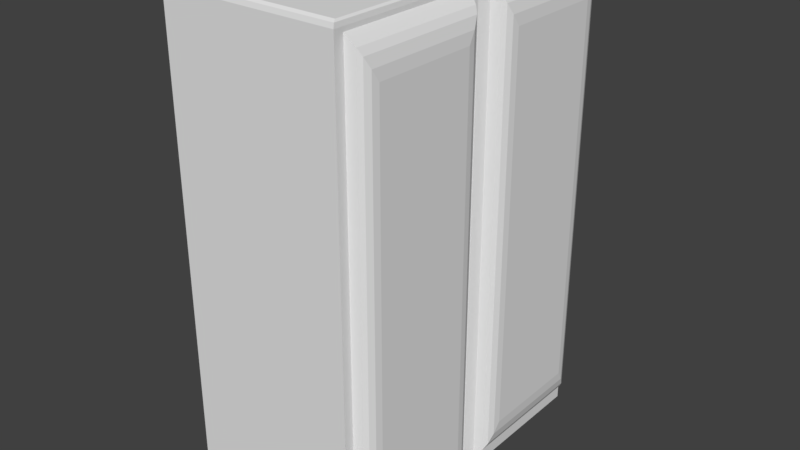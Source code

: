 # Source: Bath_cabinet.blend  (saved by Blender 2.79.0; exported with 4.5.12 LTS)
import bpy
from mathutils import Matrix  # noqa: F401  (used for matrix-valued properties, if any)

bpy.ops.wm.read_factory_settings(use_empty=True)
scene = bpy.context.scene
scene.name = 'Scene'

# ---- collections
col_collection_1 = bpy.data.collections.new('Collection 1'); scene.collection.children.link(col_collection_1)

# ---- materials (node trees are filled in below, after node groups)
mat_material_bath_cabinet = bpy.data.materials.new('Material_bath_cabinet')
mat_material_bath_cabinet.alpha_threshold = 0.0
mat_material_bath_cabinet.roughness = 0.5

# ---- material node trees
mat_material_bath_cabinet.use_nodes = True; mat_material_bath_cabinet.node_tree.nodes.clear()
_N = mat_material_bath_cabinet.node_tree.nodes; _L = mat_material_bath_cabinet.node_tree.links
n0 = _N.new('ShaderNodeOutputMaterial'); n0.name = 'Material Output'; n0.location = (300, 300)
n1 = _N.new('ShaderNodeBsdfDiffuse'); n1.name = 'Diffuse BSDF'; n1.location = (10, 300)
_L.new(n1.outputs[0], n0.inputs[0])
n0.is_active_output = True

# ---- world
world_world = bpy.data.worlds.new('World'); scene.world = world_world
world_world.color = (0.05088, 0.05088, 0.05088)
world_world.use_sun_shadow = False
world_world.sun_shadow_jitter_overblur = 0.0
world_world.cycles.sampling_method = 'MANUAL'

# ---- meshes
me_cube = bpy.data.meshes.new('Cube')
me_cube.from_pydata([(-1.0, -1.0, -1.0), (1.0, -0.08439, -1.0), (-1.0, -0.08439, 1.0), (1.0, -1.0, -1.0), (-1.0, -0.08439, -1.0), (-1.0, 0.0, -1.0), (-1.0, 0.0, 1.0), (0.9773, 0.0, -1.0), (-1.0, -0.9427, -1.0), (1.0, -0.9427, -1.0), (-1.0, -0.9427, 1.0), (-1.0, -1.0, -0.942), (-1.0, -0.08439, -0.942), (1.021, -0.1114, -0.9334), (1.0, -1.0, -0.942), (0.9368, 0.0, -0.9255), (-1.0, 0.0, -0.942), (-1.0, -0.9427, -0.942), (1.021, -0.3623, -0.9334), (-1.0, -1.0, 0.9589), (-1.0, -0.08439, 0.9589), (1.0, -0.08439, 0.9589), (1.0, -1.0, 0.9589), (0.9595, 0.0, 0.9755), (-1.0, 0.0, 0.9589), (-1.0, -0.9427, 0.9589), (1.0, -0.9427, 0.9589), (1.099, -0.1028, 0.9181), (1.176, -0.1975, 0.8061), (1.138, -0.1207, 0.8916), (1.166, -0.1554, 0.8506), (1.176, -0.1975, -0.7893), (1.078, -0.122, -0.9099), (1.166, -0.1554, -0.8338), (1.138, -0.1207, -0.8747), (1.176, -0.8295, 0.8061), (1.099, -0.9243, 0.9181), (1.166, -0.8717, 0.8506), (1.138, -0.9064, 0.8916), (1.078, -0.3517, -0.9099), (1.176, -0.8295, -0.7893), (1.138, -0.9064, -0.8747), (1.166, -0.8717, -0.8338), (-1.0, -0.01999, 1.0), (1.0, -0.01999, -1.0), (-1.0, -0.01999, -1.0), (-1.0, -0.01999, -0.942), (0.9595, -0.01999, -0.942), (-1.0, -0.01999, 0.9589), (0.9595, -0.01999, 0.9589), (1.0, -0.08439, -0.942), (1.0, -0.9427, -0.942), (1.099, -0.9243, -0.9013), (1.099, -0.1028, -0.9013), (0.9942, -0.1114, -0.9248), (0.9942, -0.3623, -0.9248), (1.051, -0.3517, -0.9013), (1.051, -0.122, -0.9013), (-1.0, -1.0, 0.9756), (-1.0, -0.9756, 1.0), (-1.0, -0.9928, 0.9928), (0.9756, -0.9756, 1.0), (1.0, -1.0, 0.9756), (0.9928, -0.9928, 0.9928), (0.9756, -0.08439, 1.0), (1.0, -0.08439, 0.9756), (0.9928, -0.08439, 0.9928), (0.9756, 0.0, 1.0), (0.9791, 0.0, 0.9873), (0.9867, 0.0, 0.9963), (1.0, -0.9427, 0.9756), (0.9756, -0.9427, 1.0), (0.9928, -0.9427, 0.9928), (0.9829, -0.01999, 0.9826), (0.9756, -0.01999, 1.0), (0.9878, -0.01999, 0.9949)], [], [(67, 6, 43, 74), (26, 70, 62, 22), (74, 43, 2, 64), (71, 10, 59, 61), (8, 9, 3, 0), (19, 58, 60, 59, 10, 25), (64, 2, 10, 71), (45, 44, 1, 4), (25, 10, 2, 20), (48, 43, 6, 24), (21, 65, 70, 26), (4, 1, 9, 8), (49, 73, 65, 21), (1, 50, 51, 9), (45, 46, 16, 5), (8, 17, 12, 4), (3, 14, 11, 0), (9, 51, 14, 3), (0, 11, 17, 8), (44, 47, 50, 1), (18, 13, 54, 55), (46, 48, 24, 16), (17, 25, 20, 12), (14, 22, 19, 11), (51, 26, 22, 14), (11, 19, 25, 17), (47, 49, 21, 50), (21, 26, 36, 27), (26, 51, 52, 36), (31, 28, 35, 40), (28, 31, 33, 30), (30, 33, 34, 29), (29, 34, 53, 27), (36, 52, 41, 38), (38, 41, 42, 37), (37, 42, 40, 35), (31, 40, 42, 33), (33, 42, 41, 34), (34, 41, 52, 53), (27, 36, 38, 29), (29, 38, 37, 30), (30, 37, 35, 28), (50, 21, 27, 53), (15, 23, 49, 47), (12, 20, 48, 46), (7, 15, 47, 44), (4, 12, 46, 45), (20, 2, 43, 48), (5, 7, 44, 45), (23, 68, 73, 49), (13, 18, 51, 50), (39, 32, 53, 52), (32, 13, 50, 53), (18, 39, 52, 51), (55, 54, 57, 56), (39, 18, 55, 56), (32, 39, 56, 57), (13, 32, 57, 54), (74, 64, 66, 75), (75, 66, 65, 73), (71, 61, 63, 72), (72, 63, 62, 70), (61, 59, 60, 63), (63, 60, 58, 62), (64, 71, 72, 66), (66, 72, 70, 65), (67, 74, 75, 69), (69, 75, 73, 68), (22, 62, 58, 19)])
_uv = me_cube.uv_layers.new(name='UVMap')
_uv.uv.foreach_set('vector', [0.751, 0.4864, 0.751, 0.001916, 0.756, 0.001876, 0.756, 0.4863, 0.2369, 0.5088, 0.2369, 0.5046, 0.2513, 0.5046, 0.2513, 0.5088, 0.756, 0.4863, 0.756, 0.001876, 0.7721, 0.00175, 0.7721, 0.4862, 0.9873, 0.4845, 0.9873, 6.461e-05, 0.9956, 0.0, 0.9956, 0.4845, 0.5144, 0.5009, 0.5144, 0.9951, 0.5, 0.9951, 0.5, 0.5009, 0.5, 0.01029, 0.5, 0.006115, 0.5018, 0.001791, 0.5062, 4.479e-08, 0.5144, 4.479e-08, 0.5144, 0.01029, 0.7721, 0.4862, 0.7721, 0.00175, 0.9873, 6.461e-05, 0.9873, 0.4845, 0.746, 0.5009, 0.746, 0.9951, 0.7298, 0.9951, 0.7298, 0.5009, 0.5144, 0.01029, 0.5144, 4.479e-08, 0.7298, 0.0, 0.7298, 0.01029, 0.746, 0.01029, 0.746, 0.0, 0.751, 0.0, 0.751, 0.01029, 0.02268, 0.5097, 0.02268, 0.5055, 0.2369, 0.5046, 0.2369, 0.5088, 0.7298, 0.5009, 0.7298, 0.9951, 0.5144, 0.9951, 0.5144, 0.5009, 0.00557, 0.5094, 0.006166, 0.5037, 0.02268, 0.5055, 0.02268, 0.5097, 0.02268, 0.9999, 0.02268, 0.9854, 0.2369, 0.9846, 0.2369, 0.9991, 0.746, 0.5009, 0.746, 0.4864, 0.751, 0.4864, 0.751, 0.5009, 0.5144, 0.5009, 0.5144, 0.4864, 0.7298, 0.4864, 0.7298, 0.5009, 0.5, 0.5002, 0.4855, 0.5002, 0.4855, 0.0007547, 0.5, 0.0007775, 0.2369, 0.9991, 0.2369, 0.9846, 0.2513, 0.9845, 0.2513, 0.999, 0.5, 0.5009, 0.5, 0.4864, 0.5144, 0.4864, 0.5144, 0.5009, 0.006603, 1.0, 0.00557, 0.9851, 0.02268, 0.9854, 0.02268, 0.9999, 0.4921, 0.5002, 0.4921, 0.563, 0.485, 0.563, 0.485, 0.5002, 0.746, 0.4864, 0.746, 0.01029, 0.751, 0.01029, 0.751, 0.4864, 0.5144, 0.4864, 0.5144, 0.01029, 0.7298, 0.01029, 0.7298, 0.4864, 0.4855, 0.5002, 0.008554, 0.4994, 0.008554, 6.569e-06, 0.4855, 0.0007547, 0.2369, 0.9846, 0.2369, 0.5088, 0.2513, 0.5088, 0.2513, 0.9845, 0.5, 0.4864, 0.5, 0.01029, 0.5144, 0.01029, 0.5144, 0.4864, 0.00557, 0.9851, 0.00557, 0.5094, 0.02268, 0.5097, 0.02268, 0.9854, 0.8591, 0.4908, 0.8591, 0.7056, 0.8326, 0.7012, 0.8326, 0.4956, 0.7866, 0.9668, 0.7866, 0.4908, 0.8119, 0.5011, 0.8119, 0.9567, 0.4272, 0.5213, 0.4272, 0.9206, 0.2695, 0.9212, 0.2695, 0.5219, 0.4272, 0.9206, 0.4272, 0.5213, 0.438, 0.5102, 0.438, 0.9318, 0.438, 0.9318, 0.438, 0.5102, 0.4474, 0.5002, 0.4474, 0.9423, 0.751, 0.9482, 0.751, 0.5074, 0.7612, 0.501, 0.7612, 0.9551, 0.8119, 0.9567, 0.8119, 0.5011, 0.8218, 0.5078, 0.8218, 0.9501, 0.2513, 0.9431, 0.2513, 0.501, 0.2592, 0.5109, 0.2592, 0.9325, 0.2592, 0.9325, 0.2592, 0.5109, 0.2695, 0.5219, 0.2695, 0.9212, 0.4272, 0.5213, 0.2695, 0.5219, 0.2592, 0.5109, 0.438, 0.5102, 0.438, 0.5102, 0.2592, 0.5109, 0.2513, 0.501, 0.4474, 0.5002, 0.485, 0.5093, 0.485, 0.7061, 0.4744, 0.7106, 0.4744, 0.5048, 0.8326, 0.4956, 0.8326, 0.7012, 0.8218, 0.6969, 0.8218, 0.5003, 0.4474, 0.9423, 0.2513, 0.9431, 0.2592, 0.9325, 0.438, 0.9318, 0.438, 0.9318, 0.2592, 0.9325, 0.2695, 0.9212, 0.4272, 0.9206, 0.7866, 0.4908, 0.7866, 0.9652, 0.7612, 0.9551, 0.7612, 0.501, 0.0, 0.9807, 0.0005801, 0.5052, 0.00557, 0.5094, 0.00557, 0.9851, 0.7298, 0.4864, 0.7298, 0.01029, 0.746, 0.01029, 0.746, 0.4864, 0.001033, 0.9998, 0.0, 0.9807, 0.00557, 0.9851, 0.006603, 1.0, 0.7298, 0.5009, 0.7298, 0.4864, 0.746, 0.4864, 0.746, 0.5009, 0.7298, 0.01029, 0.7298, 0.0, 0.746, 0.0, 0.746, 0.01029, 0.751, 0.5009, 0.751, 0.9895, 0.746, 0.9951, 0.746, 0.5009, 0.4921, 0.5471, 0.4921, 0.5418, 0.4971, 0.541, 0.4971, 0.5478, 0.4537, 0.507, 0.4537, 0.5698, 0.4481, 0.7152, 0.4481, 0.5002, 0.4689, 0.5672, 0.4689, 0.5096, 0.4744, 0.5048, 0.4744, 0.7106, 0.4689, 0.5096, 0.4537, 0.507, 0.4481, 0.5002, 0.4744, 0.5048, 0.4537, 0.5698, 0.4689, 0.5672, 0.4744, 0.7106, 0.4481, 0.7152, 0.4474, 0.5698, 0.4474, 0.507, 0.4626, 0.5096, 0.4626, 0.5672, 0.4967, 0.5209, 0.4967, 0.5359, 0.4921, 0.541, 0.4921, 0.526, 0.4689, 0.5096, 0.4689, 0.5672, 0.4626, 0.5672, 0.4626, 0.5096, 0.4921, 0.5155, 0.4921, 0.5002, 0.4966, 0.5056, 0.4966, 0.5208, 0.756, 0.4863, 0.7721, 0.4862, 0.7722, 0.4908, 0.756, 0.4896, 0.006292, 0.5006, 0.0225, 0.5011, 0.02268, 0.5055, 0.006166, 0.5037, 0.9873, 0.4845, 0.9956, 0.4845, 1.0, 0.489, 0.9874, 0.4891, 0.2368, 0.5003, 0.2493, 0.5002, 0.2513, 0.5046, 0.2369, 0.5046, 0.9956, 0.4845, 0.9956, 0.0, 1.0, 0.0003302, 1.0, 0.489, 1.496e-07, 0.4978, 0.0, 0.0001317, 0.004368, 0.0, 0.004368, 0.4994, 0.7721, 0.4862, 0.9873, 0.4845, 0.9874, 0.4891, 0.7722, 0.4908, 0.0225, 0.5011, 0.2368, 0.5003, 0.2369, 0.5046, 0.02268, 0.5055, 0.751, 0.4864, 0.756, 0.4863, 0.756, 0.4896, 0.751, 0.4893, 0.001275, 0.5003, 0.006292, 0.5006, 0.006166, 0.5037, 0.00108, 0.5025, 0.008554, 0.4994, 0.004368, 0.4994, 0.004368, 0.0, 0.008554, 6.569e-06])
me_cube.materials.append(mat_material_bath_cabinet)
me_cube.use_remesh_preserve_volume = False
me_cube.use_remesh_preserve_attributes = False
me_cube.use_mirror_vertex_groups = False
me_cube.update()

# ---- objects
ob_cube = bpy.data.objects.new('Cube', me_cube)

# ---- transforms, parenting, visibility, modifiers, constraints
ob_cube.location = (0.0, 0.0, 0.5624)
ob_cube.scale = (0.5327, 1.0, 1.471)
ob_cube.lineart.crease_threshold = 0.0
_m = ob_cube.modifiers.new('Mirror', 'MIRROR')
_m.use_axis = (False, True, False)
_m.use_clip = True

# ---- collection membership
col_collection_1.objects.link(ob_cube)

# ---- scene / render settings (as saved in the file)
scene.frame_start = 1; scene.frame_end = 250; scene.frame_set(1)
scene.render.engine = 'CYCLES'
scene.render.fps = 30
scene.render.dither_intensity = 0.0
scene.cycles.use_denoising = False
scene.cycles.samples = 128
scene.cycles.sampling_pattern = 'TABULATED_SOBOL'
scene.cycles.light_sampling_threshold = 0.0
scene.cycles.use_adaptive_sampling = False
scene.cycles.use_light_tree = False
scene.cycles.blur_glossy = 0.0
scene.cycles.sample_clamp_indirect = 0.0
scene.view_settings.view_transform = 'Standard'
bpy.context.view_layer.update()

# ---- added for rendering (the .blend has no active camera and no usable light): camera, sun
cam_auto = bpy.data.cameras.new('AutoCamera')
cam_auto.lens = 50.0
cam_auto.sensor_width = 36.0
cam_auto.clip_end = 1000.0
ob_auto_camera = bpy.data.objects.new('AutoCamera', cam_auto)
scene.collection.objects.link(ob_auto_camera)
ob_auto_camera.location = (3.50811, -4.15341, 3.33136)
ob_auto_camera.rotation_euler = (1.09748, -7.21219e-08, 0.694738)
scene.camera = ob_auto_camera
light_auto_sun = bpy.data.lights.new('AutoSun', 'SUN')
light_auto_sun.energy = 3.0
light_auto_sun.angle = 0.0523599
ob_auto_sun = bpy.data.objects.new('AutoSun', light_auto_sun)
scene.collection.objects.link(ob_auto_sun)
ob_auto_sun.rotation_euler = (0.872665, 0.174533, 0.523599)
bpy.context.view_layer.update()
